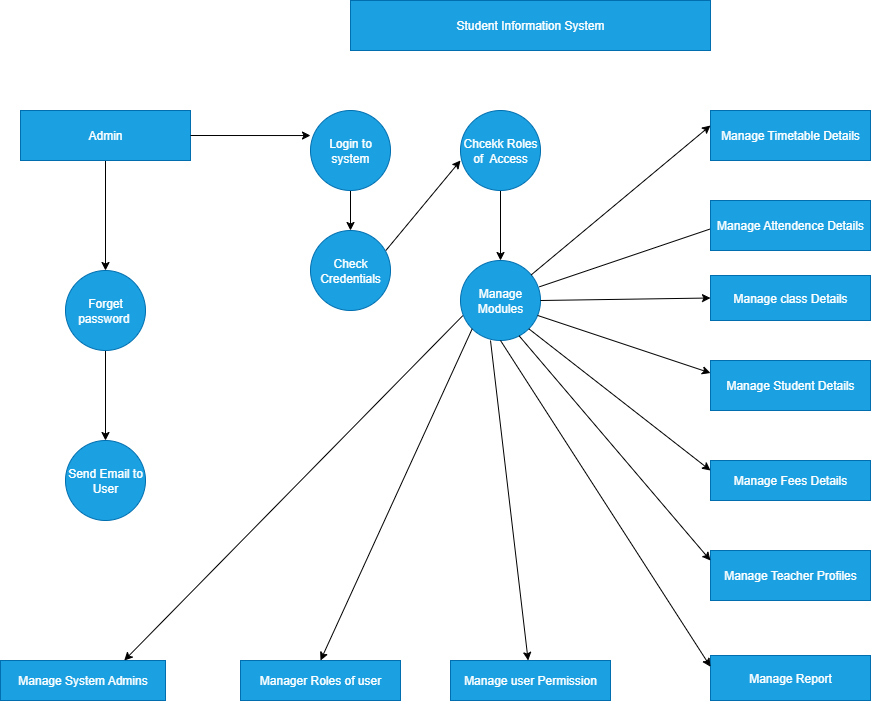

The diagram above was exported from draw.io. Its source (the exported page's mxGraphModel, read from the mxfile embedded in the PNG):
<mxGraphModel dx="683" dy="392" grid="1" gridSize="10" guides="1" tooltips="1" connect="1" arrows="1" fold="1" page="1" pageScale="1" pageWidth="850" pageHeight="1100" math="0" shadow="0">
  <root>
    <mxCell id="0" />
    <mxCell id="1" parent="0" />
    <mxCell id="qfp_I_bSAfkQzvnjmFS5-3" value="Student Information System" style="rounded=0;whiteSpace=wrap;html=1;fillColor=#1ba1e2;strokeColor=#006EAF;fontColor=#ffffff;" parent="1" vertex="1">
      <mxGeometry x="400" width="360" height="50" as="geometry" />
    </mxCell>
    <mxCell id="qfp_I_bSAfkQzvnjmFS5-14" style="edgeStyle=orthogonalEdgeStyle;rounded=0;orthogonalLoop=1;jettySize=auto;html=1;exitX=0.5;exitY=1;exitDx=0;exitDy=0;entryX=0.5;entryY=0;entryDx=0;entryDy=0;" parent="1" source="qfp_I_bSAfkQzvnjmFS5-6" edge="1" target="qfp_I_bSAfkQzvnjmFS5-11">
      <mxGeometry relative="1" as="geometry">
        <mxPoint x="155" y="220" as="targetPoint" />
      </mxGeometry>
    </mxCell>
    <mxCell id="qfp_I_bSAfkQzvnjmFS5-6" value="Admin" style="rounded=0;whiteSpace=wrap;html=1;fillColor=#1ba1e2;fontColor=#ffffff;strokeColor=#006EAF;" parent="1" vertex="1">
      <mxGeometry x="70" y="110" width="170" height="50" as="geometry" />
    </mxCell>
    <mxCell id="qfp_I_bSAfkQzvnjmFS5-16" style="edgeStyle=orthogonalEdgeStyle;rounded=0;orthogonalLoop=1;jettySize=auto;html=1;exitX=0.5;exitY=1;exitDx=0;exitDy=0;entryX=0.5;entryY=0;entryDx=0;entryDy=0;" parent="1" source="qfp_I_bSAfkQzvnjmFS5-9" target="qfp_I_bSAfkQzvnjmFS5-10" edge="1">
      <mxGeometry relative="1" as="geometry" />
    </mxCell>
    <mxCell id="qfp_I_bSAfkQzvnjmFS5-9" value="Login to system" style="ellipse;whiteSpace=wrap;html=1;aspect=fixed;fillColor=#1ba1e2;fontColor=#ffffff;strokeColor=#006EAF;" parent="1" vertex="1">
      <mxGeometry x="360" y="110" width="80" height="80" as="geometry" />
    </mxCell>
    <mxCell id="qfp_I_bSAfkQzvnjmFS5-10" value="Check Credentials" style="ellipse;whiteSpace=wrap;html=1;aspect=fixed;fillColor=#1ba1e2;fontColor=#ffffff;strokeColor=#006EAF;" parent="1" vertex="1">
      <mxGeometry x="360" y="230" width="80" height="80" as="geometry" />
    </mxCell>
    <mxCell id="3k5CyeDtkmqBXQkvqUsq-25" style="edgeStyle=orthogonalEdgeStyle;rounded=0;orthogonalLoop=1;jettySize=auto;html=1;exitX=0.5;exitY=1;exitDx=0;exitDy=0;entryX=0.5;entryY=0;entryDx=0;entryDy=0;" edge="1" parent="1" source="qfp_I_bSAfkQzvnjmFS5-11" target="qfp_I_bSAfkQzvnjmFS5-12">
      <mxGeometry relative="1" as="geometry" />
    </mxCell>
    <mxCell id="qfp_I_bSAfkQzvnjmFS5-11" value="Forget password&amp;nbsp;" style="ellipse;whiteSpace=wrap;html=1;aspect=fixed;fillColor=#1ba1e2;fontColor=#ffffff;strokeColor=#006EAF;" parent="1" vertex="1">
      <mxGeometry x="115" y="270" width="80" height="80" as="geometry" />
    </mxCell>
    <mxCell id="qfp_I_bSAfkQzvnjmFS5-12" value="Send Email to User" style="ellipse;whiteSpace=wrap;html=1;aspect=fixed;fillColor=#1ba1e2;fontColor=#ffffff;strokeColor=#006EAF;" parent="1" vertex="1">
      <mxGeometry x="115" y="440" width="80" height="80" as="geometry" />
    </mxCell>
    <mxCell id="qfp_I_bSAfkQzvnjmFS5-13" style="edgeStyle=orthogonalEdgeStyle;rounded=0;orthogonalLoop=1;jettySize=auto;html=1;exitX=1;exitY=0.5;exitDx=0;exitDy=0;entryX=0;entryY=0.313;entryDx=0;entryDy=0;entryPerimeter=0;" parent="1" source="qfp_I_bSAfkQzvnjmFS5-6" target="qfp_I_bSAfkQzvnjmFS5-9" edge="1">
      <mxGeometry relative="1" as="geometry" />
    </mxCell>
    <mxCell id="qfp_I_bSAfkQzvnjmFS5-19" style="edgeStyle=orthogonalEdgeStyle;rounded=0;orthogonalLoop=1;jettySize=auto;html=1;exitX=0.5;exitY=1;exitDx=0;exitDy=0;entryX=0.5;entryY=0;entryDx=0;entryDy=0;" parent="1" source="qfp_I_bSAfkQzvnjmFS5-17" target="qfp_I_bSAfkQzvnjmFS5-18" edge="1">
      <mxGeometry relative="1" as="geometry" />
    </mxCell>
    <mxCell id="qfp_I_bSAfkQzvnjmFS5-17" value="Chcekk Roles of&amp;nbsp; Access" style="ellipse;whiteSpace=wrap;html=1;aspect=fixed;fillColor=#1ba1e2;fontColor=#ffffff;strokeColor=#006EAF;" parent="1" vertex="1">
      <mxGeometry x="510" y="110" width="80" height="80" as="geometry" />
    </mxCell>
    <mxCell id="qfp_I_bSAfkQzvnjmFS5-18" value="Manage Modules" style="ellipse;whiteSpace=wrap;html=1;aspect=fixed;fillColor=#1ba1e2;fontColor=#ffffff;strokeColor=#006EAF;" parent="1" vertex="1">
      <mxGeometry x="510" y="260" width="80" height="80" as="geometry" />
    </mxCell>
    <mxCell id="qfp_I_bSAfkQzvnjmFS5-21" value="" style="endArrow=classic;html=1;rounded=0;exitX=0.942;exitY=0.25;exitDx=0;exitDy=0;exitPerimeter=0;" parent="1" source="qfp_I_bSAfkQzvnjmFS5-10" edge="1">
      <mxGeometry width="50" height="50" relative="1" as="geometry">
        <mxPoint x="420" y="230" as="sourcePoint" />
        <mxPoint x="510" y="160" as="targetPoint" />
        <Array as="points" />
      </mxGeometry>
    </mxCell>
    <mxCell id="qfp_I_bSAfkQzvnjmFS5-26" value="Manage Timetable Details" style="rounded=0;whiteSpace=wrap;html=1;fillColor=#1ba1e2;fontColor=#ffffff;strokeColor=#006EAF;" parent="1" vertex="1">
      <mxGeometry x="760" y="110" width="160" height="50" as="geometry" />
    </mxCell>
    <mxCell id="qfp_I_bSAfkQzvnjmFS5-28" style="edgeStyle=orthogonalEdgeStyle;rounded=0;orthogonalLoop=1;jettySize=auto;html=1;exitX=0.5;exitY=1;exitDx=0;exitDy=0;" parent="1" source="qfp_I_bSAfkQzvnjmFS5-26" target="qfp_I_bSAfkQzvnjmFS5-26" edge="1">
      <mxGeometry relative="1" as="geometry" />
    </mxCell>
    <mxCell id="qfp_I_bSAfkQzvnjmFS5-30" value="Manage Student Details" style="rounded=0;whiteSpace=wrap;html=1;fillColor=#1ba1e2;fontColor=#ffffff;strokeColor=#006EAF;" parent="1" vertex="1">
      <mxGeometry x="760" y="360" width="160" height="50" as="geometry" />
    </mxCell>
    <mxCell id="qfp_I_bSAfkQzvnjmFS5-31" value="Manage Fees Details" style="rounded=0;whiteSpace=wrap;html=1;fillColor=#1ba1e2;fontColor=#ffffff;strokeColor=#006EAF;" parent="1" vertex="1">
      <mxGeometry x="760" y="460" width="160" height="40" as="geometry" />
    </mxCell>
    <mxCell id="qfp_I_bSAfkQzvnjmFS5-32" value="Manage Teacher Profiles" style="rounded=0;whiteSpace=wrap;html=1;fillColor=#1ba1e2;fontColor=#ffffff;strokeColor=#006EAF;" parent="1" vertex="1">
      <mxGeometry x="760" y="550" width="160" height="50" as="geometry" />
    </mxCell>
    <mxCell id="qfp_I_bSAfkQzvnjmFS5-35" value="Manage Report" style="rounded=0;whiteSpace=wrap;html=1;fillColor=#1ba1e2;fontColor=#ffffff;strokeColor=#006EAF;" parent="1" vertex="1">
      <mxGeometry x="760" y="655" width="160" height="45" as="geometry" />
    </mxCell>
    <mxCell id="3k5CyeDtkmqBXQkvqUsq-6" value="Manage System Admins" style="rounded=0;whiteSpace=wrap;html=1;fillColor=#1ba1e2;fontColor=#ffffff;strokeColor=#006EAF;" vertex="1" parent="1">
      <mxGeometry x="50" y="660" width="165" height="40" as="geometry" />
    </mxCell>
    <mxCell id="3k5CyeDtkmqBXQkvqUsq-7" value="Manager Roles of user" style="rounded=0;whiteSpace=wrap;html=1;fillColor=#1ba1e2;fontColor=#ffffff;strokeColor=#006EAF;" vertex="1" parent="1">
      <mxGeometry x="290" y="660" width="160" height="40" as="geometry" />
    </mxCell>
    <mxCell id="3k5CyeDtkmqBXQkvqUsq-9" value="" style="endArrow=classic;html=1;rounded=0;" edge="1" parent="1" source="qfp_I_bSAfkQzvnjmFS5-18">
      <mxGeometry width="50" height="50" relative="1" as="geometry">
        <mxPoint x="710" y="175" as="sourcePoint" />
        <mxPoint x="760" y="125" as="targetPoint" />
      </mxGeometry>
    </mxCell>
    <mxCell id="3k5CyeDtkmqBXQkvqUsq-13" value="" style="endArrow=classic;html=1;rounded=0;exitX=0.986;exitY=0.329;exitDx=0;exitDy=0;exitPerimeter=0;" edge="1" parent="1" source="qfp_I_bSAfkQzvnjmFS5-18">
      <mxGeometry width="50" height="50" relative="1" as="geometry">
        <mxPoint x="610" y="275" as="sourcePoint" />
        <mxPoint x="770" y="225" as="targetPoint" />
        <Array as="points" />
      </mxGeometry>
    </mxCell>
    <mxCell id="3k5CyeDtkmqBXQkvqUsq-14" value="" style="endArrow=classic;html=1;rounded=0;exitX=1;exitY=0.5;exitDx=0;exitDy=0;entryX=0;entryY=0.5;entryDx=0;entryDy=0;" edge="1" parent="1" source="qfp_I_bSAfkQzvnjmFS5-18" target="3k5CyeDtkmqBXQkvqUsq-23">
      <mxGeometry width="50" height="50" relative="1" as="geometry">
        <mxPoint x="700" y="390" as="sourcePoint" />
        <mxPoint x="750" y="340" as="targetPoint" />
        <Array as="points" />
      </mxGeometry>
    </mxCell>
    <mxCell id="3k5CyeDtkmqBXQkvqUsq-15" value="" style="endArrow=classic;html=1;rounded=0;exitX=1;exitY=1;exitDx=0;exitDy=0;entryX=0;entryY=0.25;entryDx=0;entryDy=0;" edge="1" parent="1" source="qfp_I_bSAfkQzvnjmFS5-18" target="qfp_I_bSAfkQzvnjmFS5-31">
      <mxGeometry width="50" height="50" relative="1" as="geometry">
        <mxPoint x="710" y="490" as="sourcePoint" />
        <mxPoint x="760" y="440" as="targetPoint" />
      </mxGeometry>
    </mxCell>
    <mxCell id="3k5CyeDtkmqBXQkvqUsq-16" value="" style="endArrow=classic;html=1;rounded=0;exitX=0.732;exitY=0.941;exitDx=0;exitDy=0;exitPerimeter=0;" edge="1" parent="1" source="qfp_I_bSAfkQzvnjmFS5-18">
      <mxGeometry width="50" height="50" relative="1" as="geometry">
        <mxPoint x="710" y="610" as="sourcePoint" />
        <mxPoint x="760" y="560" as="targetPoint" />
      </mxGeometry>
    </mxCell>
    <mxCell id="3k5CyeDtkmqBXQkvqUsq-17" value="" style="endArrow=classic;html=1;rounded=0;exitX=0.5;exitY=1;exitDx=0;exitDy=0;entryX=0;entryY=0.25;entryDx=0;entryDy=0;" edge="1" parent="1" source="qfp_I_bSAfkQzvnjmFS5-18" target="qfp_I_bSAfkQzvnjmFS5-35">
      <mxGeometry width="50" height="50" relative="1" as="geometry">
        <mxPoint x="700" y="700" as="sourcePoint" />
        <mxPoint x="750" y="650" as="targetPoint" />
      </mxGeometry>
    </mxCell>
    <mxCell id="3k5CyeDtkmqBXQkvqUsq-19" value="" style="endArrow=classic;html=1;rounded=0;entryX=0.5;entryY=0;entryDx=0;entryDy=0;exitX=0;exitY=1;exitDx=0;exitDy=0;" edge="1" parent="1" source="qfp_I_bSAfkQzvnjmFS5-18" target="3k5CyeDtkmqBXQkvqUsq-7">
      <mxGeometry width="50" height="50" relative="1" as="geometry">
        <mxPoint x="460" y="660" as="sourcePoint" />
        <mxPoint x="510" y="610" as="targetPoint" />
      </mxGeometry>
    </mxCell>
    <mxCell id="3k5CyeDtkmqBXQkvqUsq-20" value="" style="endArrow=classic;html=1;rounded=0;entryX=0.75;entryY=0;entryDx=0;entryDy=0;exitX=0.028;exitY=0.69;exitDx=0;exitDy=0;exitPerimeter=0;" edge="1" parent="1" source="qfp_I_bSAfkQzvnjmFS5-18" target="3k5CyeDtkmqBXQkvqUsq-6">
      <mxGeometry width="50" height="50" relative="1" as="geometry">
        <mxPoint x="165" y="650" as="sourcePoint" />
        <mxPoint x="215" y="600" as="targetPoint" />
      </mxGeometry>
    </mxCell>
    <mxCell id="3k5CyeDtkmqBXQkvqUsq-21" value="" style="endArrow=classic;html=1;rounded=0;" edge="1" parent="1" target="3k5CyeDtkmqBXQkvqUsq-4">
      <mxGeometry width="50" height="50" relative="1" as="geometry">
        <mxPoint x="540" y="340" as="sourcePoint" />
        <mxPoint x="563" y="659" as="targetPoint" />
        <Array as="points" />
      </mxGeometry>
    </mxCell>
    <mxCell id="3k5CyeDtkmqBXQkvqUsq-4" value="Manage user Permission" style="rounded=0;whiteSpace=wrap;html=1;fillColor=#1ba1e2;fontColor=#ffffff;strokeColor=#006EAF;" vertex="1" parent="1">
      <mxGeometry x="500" y="660" width="160" height="40" as="geometry" />
    </mxCell>
    <mxCell id="3k5CyeDtkmqBXQkvqUsq-22" value="Manage Attendence Details" style="rounded=0;whiteSpace=wrap;html=1;fillColor=#1ba1e2;fontColor=#ffffff;strokeColor=#006EAF;" vertex="1" parent="1">
      <mxGeometry x="760" y="200" width="160" height="50" as="geometry" />
    </mxCell>
    <mxCell id="3k5CyeDtkmqBXQkvqUsq-23" value="Manage class Details" style="rounded=0;whiteSpace=wrap;html=1;fillColor=#1ba1e2;fontColor=#ffffff;strokeColor=#006EAF;" vertex="1" parent="1">
      <mxGeometry x="760" y="275" width="160" height="45" as="geometry" />
    </mxCell>
    <mxCell id="3k5CyeDtkmqBXQkvqUsq-24" value="" style="endArrow=classic;html=1;rounded=0;entryX=0;entryY=0.25;entryDx=0;entryDy=0;exitX=0.964;exitY=0.687;exitDx=0;exitDy=0;exitPerimeter=0;" edge="1" parent="1" source="qfp_I_bSAfkQzvnjmFS5-18" target="qfp_I_bSAfkQzvnjmFS5-30">
      <mxGeometry width="50" height="50" relative="1" as="geometry">
        <mxPoint x="570" y="490" as="sourcePoint" />
        <mxPoint x="620" y="440" as="targetPoint" />
      </mxGeometry>
    </mxCell>
  </root>
</mxGraphModel>